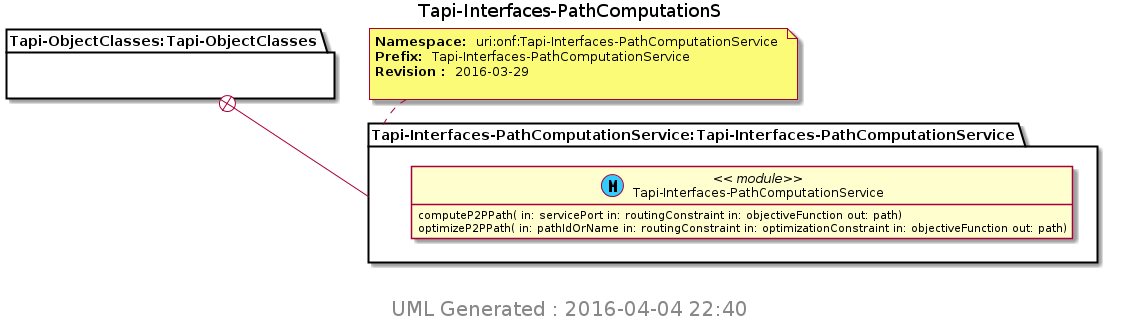

The diagram above was rendered by PlantUML. Its source (embedded in the PNG):
@startuml img/Tapi-Interfaces-PathComputationS.png 
hide empty fields 
hide empty methods 
hide <<case>> circle
hide <<augment>> circle
hide <<choice>> circle
hide <<leafref>> stereotype
hide <<leafref>> circle
page 1x1 
Title Tapi-Interfaces-PathComputationS 
package "Tapi-ObjectClasses:Tapi-ObjectClasses" as Tapi_ObjectClasses_Tapi_ObjectClasses { 
} 
note top of Tapi_Interfaces_PathComputationService_Tapi_Interfaces_PathComputationService : <b>Namespace: </b> uri:onf:Tapi-Interfaces-PathComputationService \n<b>Prefix: </b> Tapi-Interfaces-PathComputationService \n<b>Revision : </b> 2016-03-29 \n
package "Tapi-Interfaces-PathComputationService:Tapi-Interfaces-PathComputationService" as Tapi_Interfaces_PathComputationService_Tapi_Interfaces_PathComputationService { 
Tapi_ObjectClasses_Tapi_ObjectClasses +-- Tapi_Interfaces_PathComputationService_Tapi_Interfaces_PathComputationService
class "Tapi-Interfaces-PathComputationService" as Tapi_Interfaces_PathComputationService << (M, #33CCFF) module>> 
Tapi_Interfaces_PathComputationService : computeP2PPath( in: servicePort in: routingConstraint in: objectiveFunction out: path)
Tapi_Interfaces_PathComputationService : optimizeP2PPath( in: pathIdOrName in: routingConstraint in: optimizationConstraint in: objectiveFunction out: path)
} 

center footer
 <size:20> UML Generated : 2016-04-04 22:40 </size>
 endfooter 
@enduml